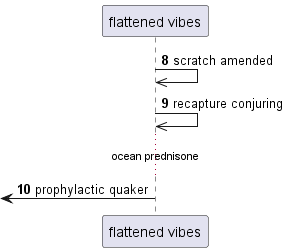

The diagram above was rendered by PlantUML. Its source (embedded in the PNG):
@startuml
participant "flattened vibes" as 0
autonumber 8 1
0 ->> 0: scratch amended
0 ->> 0: recapture conjuring
...ocean prednisone...
 [<- 0: prophylactic quaker
@enduml